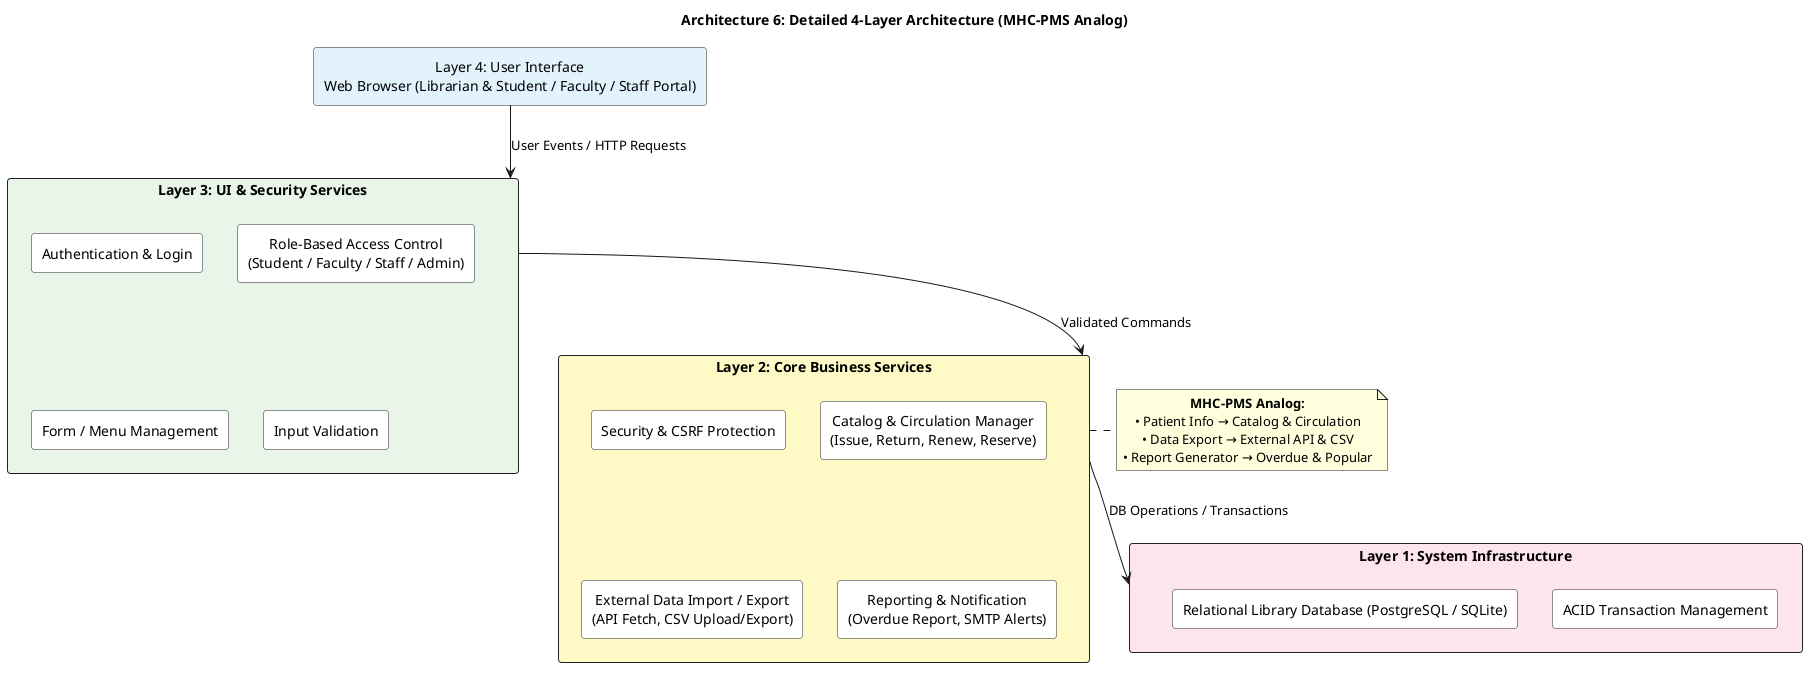

The diagram above was rendered by PlantUML. Its source (embedded in the PNG):
@startuml LMS_Arch_06_Detailed_Layered_MHCPMS
title Architecture 6: Detailed 4-Layer Architecture (MHC-PMS Analog)

skinparam rectangle {
  BorderColor #222222
  RoundCorner 6
}
skinparam defaultTextAlignment center

rectangle "Layer 4: User Interface\nWeb Browser (Librarian & Student / Faculty / Staff Portal)" as L4 #E3F2FD

rectangle "Layer 3: UI & Security Services" as L3_Box #E8F5E9 {
  rectangle "Authentication & Login" as L3_1 #FFFFFF
  rectangle "Role-Based Access Control\n(Student / Faculty / Staff / Admin)" as L3_2 #FFFFFF
  rectangle "Form / Menu Management" as L3_3 #FFFFFF
  rectangle "Input Validation" as L3_4 #FFFFFF
}

rectangle "Layer 2: Core Business Services" as L2_Box #FFF9C4 {
  rectangle "Security & CSRF Protection" as L2_1 #FFFFFF
  rectangle "Catalog & Circulation Manager\n(Issue, Return, Renew, Reserve)" as L2_2 #FFFFFF
  rectangle "External Data Import / Export\n(API Fetch, CSV Upload/Export)" as L2_3 #FFFFFF
  rectangle "Reporting & Notification\n(Overdue Report, SMTP Alerts)" as L2_4 #FFFFFF
}

rectangle "Layer 1: System Infrastructure" as L1_Box #FCE4EC {
  rectangle "ACID Transaction Management" as L1_1 #FFFFFF
  rectangle "Relational Library Database (PostgreSQL / SQLite)" as L1_2 #FFFFFF
}

L4 -down-> L3_Box : User Events / HTTP Requests
L3_Box -down-> L2_Box : Validated Commands
L2_Box -down-> L1_Box : DB Operations / Transactions

note right of L2_Box
  **MHC-PMS Analog:**
  • Patient Info → Catalog & Circulation
  • Data Export → External API & CSV
  • Report Generator → Overdue & Popular
end note

@enduml